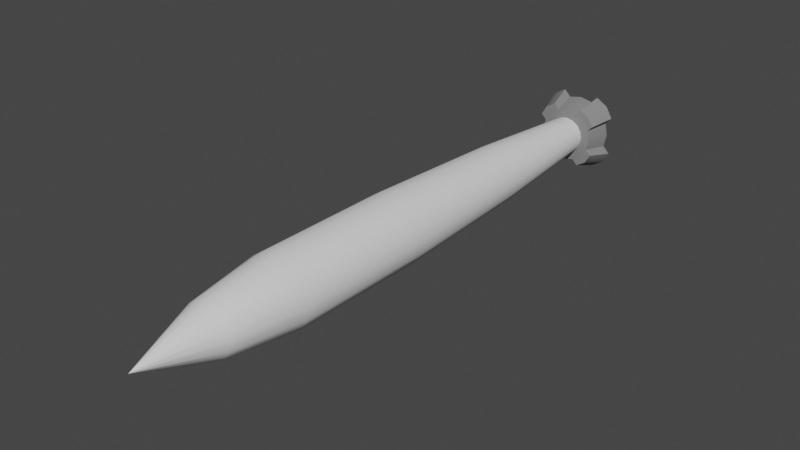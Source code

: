 # Source: small_thruster.blend  (saved by Blender 3.5.10; exported with 4.5.12 LTS)
import bpy
from mathutils import Matrix  # noqa: F401  (used for matrix-valued properties, if any)

bpy.ops.wm.read_factory_settings(use_empty=True)
scene = bpy.context.scene
scene.name = 'Scene'

# ---- collections
col_collection = bpy.data.collections.new('Collection'); scene.collection.children.link(col_collection)

# ---- materials (node trees are filled in below, after node groups)
mat_darkgrey = bpy.data.materials.new('DarkGrey')
mat_darkgrey.alpha_threshold = 0.0
mat_darkgrey.use_transparent_shadow = False
mat_darkgrey.diffuse_color = (0.2395, 0.2395, 0.2395, 1.0)
mat_darkgrey.roughness = 0.5

# ---- node groups
ng_auto_smooth = bpy.data.node_groups.new('Auto Smooth', 'GeometryNodeTree')
_s = ng_auto_smooth.interface.new_socket(name='Geometry', in_out='OUTPUT', socket_type='NodeSocketGeometry')
_s = ng_auto_smooth.interface.new_socket(name='Geometry', in_out='INPUT', socket_type='NodeSocketGeometry')
_s = ng_auto_smooth.interface.new_socket(name='Angle', in_out='INPUT', socket_type='NodeSocketFloat')
_s.subtype = 'ANGLE'
_s.min_value = 0.0
_s.max_value = 3.142
ng_auto_smooth.is_modifier = True
_N = ng_auto_smooth.nodes; _L = ng_auto_smooth.links
n0 = _N.new('NodeGroupOutput'); n0.name = 'Group Output'; n0.location = (480, -100)
n1 = _N.new('NodeGroupInput'); n1.name = 'Group Input'; n1.location = (-420, -300)
n2 = _N.new('NodeGroupInput'); n2.name = 'Group Input.001'; n2.location = (-60, -100)
n3 = _N.new('GeometryNodeSetShadeSmooth'); n3.name = 'Set Shade Smooth'; n3.location = (120, -100)
n3.domain = 'EDGE'
n4 = _N.new('GeometryNodeSetShadeSmooth'); n4.name = 'Set Shade Smooth.001'; n4.location = (300, -100)
n5 = _N.new('GeometryNodeInputMeshEdgeAngle'); n5.name = 'Edge Angle'; n5.location = (-420, -220)
n6 = _N.new('GeometryNodeInputEdgeSmooth'); n6.name = 'Is Edge Smooth'; n6.location = (-60, -160)
n7 = _N.new('GeometryNodeInputShadeSmooth'); n7.name = 'Is Face Smooth'; n7.location = (-240, -340)
n8 = _N.new('FunctionNodeBooleanMath'); n8.name = 'Boolean Math'; n8.location = (-60, -220)
n9 = _N.new('FunctionNodeCompare'); n9.name = 'Compare'; n9.location = (-240, -180)
n9.operation = 'LESS_EQUAL'
_L.new(n5.outputs[0], n9.inputs[0])
_L.new(n4.outputs[0], n0.inputs[0])
_L.new(n1.outputs[1], n9.inputs[1])
_L.new(n9.outputs[0], n8.inputs[0])
_L.new(n7.outputs[0], n8.inputs[1])
_L.new(n2.outputs[0], n3.inputs[0])
_L.new(n6.outputs[0], n3.inputs[1])
_L.new(n3.outputs[0], n4.inputs[0])
_L.new(n8.outputs[0], n3.inputs[2])
n0.is_active_output = True

# ---- material node trees

# ---- world
world_world = bpy.data.worlds.new('World'); scene.world = world_world
world_world.use_nodes = True; world_world.node_tree.nodes.clear()
_N = world_world.node_tree.nodes; _L = world_world.node_tree.links
n0 = _N.new('ShaderNodeOutputWorld'); n0.name = 'World Output'; n0.location = (300, 300)
n1 = _N.new('ShaderNodeBackground'); n1.name = 'Background'; n1.location = (10, 300)
n1.inputs[0].default_value = (0.05088, 0.05088, 0.05088, 1.0)
_L.new(n1.outputs[0], n0.inputs[0])
n0.is_active_output = True
world_world.color = (0.05088, 0.05088, 0.05088)
world_world.use_sun_shadow = False
world_world.sun_shadow_jitter_overblur = 0.0

# ---- meshes
me_flame = bpy.data.meshes.new('Flame')
me_flame.from_pydata([(0.0, 0.0625, 0.0), (0.07853, 0.03253, 1.75), (0.02392, 0.05774, 0.0), (0.03253, 0.07853, 1.75), (0.04419, 0.04419, 0.0), (-0.03253, -0.07853, 1.75), (0.05774, 0.02392, 0.0), (0.07853, -0.03253, 1.75), (0.0625, 0.0, 0.0), (0.03253, -0.07853, 1.75), (0.05774, -0.02392, 0.0), (-0.03253, 0.07853, 1.75), (0.04419, -0.04419, 0.0), (-0.07853, 0.03253, 1.75), (0.02392, -0.05774, 0.0), (-0.07853, -0.03253, 1.75), (0.0, -0.0625, 0.0), (-0.0601, 0.0601, 1.75), (-0.02392, -0.05774, 0.0), (-0.085, 0.0, 1.75), (-0.04419, -0.04419, 0.0), (-0.0601, -0.0601, 1.75), (-0.05774, -0.02392, 0.0), (0.0, -0.085, 1.75), (-0.0625, 0.0, 0.0), (0.0601, -0.0601, 1.75), (-0.05774, 0.02392, 0.0), (0.085, 0.0, 1.75), (-0.04419, 0.04419, 0.0), (0.0601, 0.0601, 1.75), (-0.02392, 0.05774, 0.0), (0.0, 0.085, 1.75), (0.0, 0.12, 1.0), (0.04592, 0.1109, 1.0), (0.08485, 0.08485, 1.0), (0.1109, 0.04592, 1.0), (0.12, 0.0, 1.0), (0.1109, -0.04592, 1.0), (0.08485, -0.08485, 1.0), (0.04592, -0.1109, 1.0), (0.0, -0.12, 1.0), (-0.04592, -0.1109, 1.0), (-0.08485, -0.08485, 1.0), (-0.1109, -0.04592, 1.0), (-0.12, 0.0, 1.0), (-0.1109, 0.04592, 1.0), (-0.08485, 0.08485, 1.0), (-0.04592, 0.1109, 1.0), (0.0, 0.12, 1.5), (0.04592, 0.1109, 1.5), (0.08485, 0.08485, 1.5), (0.1109, 0.04592, 1.5), (0.12, 0.0, 1.5), (0.1109, -0.04592, 1.5), (0.08485, -0.08485, 1.5), (0.04592, -0.1109, 1.5), (0.0, -0.12, 1.5), (-0.04592, -0.1109, 1.5), (-0.08485, -0.08485, 1.5), (-0.1109, -0.04592, 1.5), (-0.12, 0.0, 1.5), (-0.1109, 0.04592, 1.5), (-0.08485, 0.08485, 1.5), (-0.04592, 0.1109, 1.5), (0.0, 0.0, 2.0), (0.0, 0.0, 2.0), (0.0, 0.0, 2.0), (0.0, 0.0, 2.0), (0.0, 0.0, 2.0), (0.0, 0.0, 2.0), (0.0, 0.0, 2.0), (0.0, 0.0, 2.0), (0.0, 0.0, 2.0), (0.0, 0.0, 2.0), (0.0, 0.0, 2.0), (0.0, 0.0, 2.0), (0.0, 0.0, 2.0), (0.0, 0.0, 2.0), (0.0, 0.0, 2.0), (0.0, 0.0, 2.0), (0.0, 0.0, 0.0), (0.0, 0.01195, 0.0), (0.004572, -0.01104, 0.0), (0.008449, 0.008449, 0.0), (-0.008449, 0.008449, 0.0), (-0.004572, -0.01104, 0.0), (0.01195, 0.0, 0.0), (-0.01104, -0.004572, 0.0), (0.008449, -0.008449, 0.0), (0.004572, 0.01104, 0.0), (-0.01104, 0.004572, 0.0), (0.0, -0.01195, 0.0), (0.01104, 0.004572, 0.0), (-0.004572, 0.01104, 0.0), (-0.008449, -0.008449, 0.0), (0.01104, -0.004572, 0.0), (-0.01195, 0.0, 0.0), (-0.01765, 0.0, 0.0), (0.0163, -0.006753, 0.0), (-0.01248, -0.01248, 0.0), (-0.006753, 0.0163, 0.0), (0.0163, 0.006753, 0.0), (0.0, -0.01765, 0.0), (-0.0163, 0.006753, 0.0), (0.006753, 0.0163, 0.0), (0.01248, -0.01248, 0.0), (-0.0163, -0.006753, 0.0), (0.01765, 0.0, 0.0), (-0.006753, -0.0163, 0.0), (-0.01248, 0.01248, 0.0), (0.01248, 0.01248, 0.0), (0.006753, -0.0163, 0.0), (0.0, 0.01765, 0.0), (0.0, 0.1004, 0.5), (0.03841, 0.09273, 0.5), (0.07098, 0.07098, 0.5), (0.09273, 0.03841, 0.5), (0.1004, 0.0, 0.5), (0.09273, -0.03841, 0.5), (0.07098, -0.07098, 0.5), (0.03841, -0.09273, 0.5), (0.0, -0.1004, 0.5), (-0.07098, -0.07098, 0.5), (-0.09273, -0.03841, 0.5), (-0.1004, 0.0, 0.5), (-0.09273, 0.03841, 0.5), (-0.07098, 0.07098, 0.5), (-0.03841, 0.09273, 0.5), (-0.03841, -0.09273, 0.5)], [], [(63, 11, 31, 48), (61, 13, 17, 62), (60, 19, 13, 61), (59, 15, 19, 60), (58, 21, 15, 59), (57, 5, 21, 58), (56, 23, 5, 57), (55, 9, 23, 56), (54, 25, 9, 55), (53, 7, 25, 54), (52, 27, 7, 53), (51, 1, 27, 52), (50, 29, 1, 51), (49, 3, 29, 50), (48, 31, 3, 49), (127, 47, 32, 113), (126, 46, 47, 127), (125, 45, 46, 126), (124, 44, 45, 125), (123, 43, 44, 124), (122, 42, 43, 123), (128, 41, 42, 122), (121, 40, 41, 128), (120, 39, 40, 121), (119, 38, 39, 120), (118, 37, 38, 119), (117, 36, 37, 118), (116, 35, 36, 117), (115, 34, 35, 116), (114, 33, 34, 115), (113, 32, 33, 114), (47, 63, 48, 32), (46, 62, 63, 47), (45, 61, 62, 46), (44, 60, 61, 45), (43, 59, 60, 44), (42, 58, 59, 43), (41, 57, 58, 42), (40, 56, 57, 41), (39, 55, 56, 40), (38, 54, 55, 39), (37, 53, 54, 38), (36, 52, 53, 37), (35, 51, 52, 36), (34, 50, 51, 35), (33, 49, 50, 34), (32, 48, 49, 33), (11, 79, 64, 31), (17, 78, 79, 11), (13, 77, 78, 17), (19, 76, 77, 13), (15, 75, 76, 19), (21, 74, 75, 15), (5, 73, 74, 21), (23, 72, 73, 5), (9, 71, 72, 23), (25, 70, 71, 9), (7, 69, 70, 25), (27, 68, 69, 7), (1, 67, 68, 27), (29, 66, 67, 1), (3, 65, 66, 29), (31, 64, 65, 3), (62, 17, 11, 63), (87, 96, 80), (86, 95, 80), (85, 94, 80), (84, 93, 80), (83, 92, 80), (82, 91, 80), (96, 90, 80), (81, 89, 80), (95, 88, 80), (94, 87, 80), (93, 81, 80), (92, 86, 80), (91, 85, 80), (90, 84, 80), (89, 83, 80), (88, 82, 80), (106, 97, 96, 87), (107, 98, 95, 86), (108, 99, 94, 85), (109, 100, 93, 84), (110, 101, 92, 83), (111, 102, 91, 82), (97, 103, 90, 96), (112, 104, 89, 81), (98, 105, 88, 95), (99, 106, 87, 94), (100, 112, 81, 93), (101, 107, 86, 92), (102, 108, 85, 91), (103, 109, 84, 90), (104, 110, 83, 89), (2, 4, 110, 104), (26, 28, 109, 103), (16, 18, 108, 102), (6, 8, 107, 101), (30, 0, 112, 100), (20, 22, 106, 99), (10, 12, 105, 98), (0, 2, 104, 112), (24, 26, 103, 97), (14, 16, 102, 111), (4, 6, 101, 110), (28, 30, 100, 109), (18, 20, 99, 108), (8, 10, 98, 107), (22, 24, 97, 106), (105, 111, 82, 88), (12, 14, 111, 105), (0, 113, 114, 2), (2, 114, 115, 4), (4, 115, 116, 6), (6, 116, 117, 8), (8, 117, 118, 10), (10, 118, 119, 12), (12, 119, 120, 14), (14, 120, 121, 16), (16, 121, 128, 18), (18, 128, 122, 20), (20, 122, 123, 22), (22, 123, 124, 24), (24, 124, 125, 26), (26, 125, 126, 28), (28, 126, 127, 30), (30, 127, 113, 0)])
me_flame.polygons.foreach_set('use_smooth', [True] * 128)
_k = set([(0, 2), (0, 30), (2, 4), (4, 6), (6, 8), (8, 10), (10, 12), (12, 14), (14, 16), (16, 18), (18, 20), (20, 22), (22, 24), (24, 26), (26, 28), (28, 30)])
me_flame.attributes.new('sharp_edge', 'BOOLEAN', 'EDGE').data.foreach_set('value', [ (min(e.vertices), max(e.vertices)) in _k for e in me_flame.edges])
_uv = me_flame.uv_layers.new(name='UVMap')
_uv.uv.foreach_set('vector', [0.0625, 0.875, 0.0625, 0.9375, 0.0, 0.9375, 0.0, 0.875, 0.1875, 0.875, 0.1875, 0.9375, 0.125, 0.9375, 0.125, 0.875, 0.25, 0.875, 0.25, 0.9375, 0.1875, 0.9375, 0.1875, 0.875, 0.3125, 0.875, 0.3125, 0.9375, 0.25, 0.9375, 0.25, 0.875, 0.375, 0.875, 0.375, 0.9375, 0.3125, 0.9375, 0.3125, 0.875, 0.4375, 0.875, 0.4375, 0.9375, 0.375, 0.9375, 0.375, 0.875, 0.5, 0.875, 0.5, 0.9375, 0.4375, 0.9375, 0.4375, 0.875, 0.5625, 0.875, 0.5625, 0.9375, 0.5, 0.9375, 0.5, 0.875, 0.625, 0.875, 0.625, 0.9375, 0.5625, 0.9375, 0.5625, 0.875, 0.6875, 0.875, 0.6875, 0.9375, 0.625, 0.9375, 0.625, 0.875, 0.75, 0.875, 0.75, 0.9375, 0.6875, 0.9375, 0.6875, 0.875, 0.8125, 0.875, 0.8125, 0.9375, 0.75, 0.9375, 0.75, 0.875, 0.875, 0.875, 0.875, 0.9375, 0.8125, 0.9375, 0.8125, 0.875, 0.9375, 0.875, 0.9375, 0.9375, 0.875, 0.9375, 0.875, 0.875, 1.0, 0.875, 1.0, 0.9375, 0.9375, 0.9375, 0.9375, 0.875, 0.0625, 0.625, 0.0625, 0.75, 0.0, 0.75, 0.0, 0.625, 0.125, 0.625, 0.125, 0.75, 0.0625, 0.75, 0.0625, 0.625, 0.1875, 0.625, 0.1875, 0.75, 0.125, 0.75, 0.125, 0.625, 0.25, 0.625, 0.25, 0.75, 0.1875, 0.75, 0.1875, 0.625, 0.3125, 0.625, 0.3125, 0.75, 0.25, 0.75, 0.25, 0.625, 0.375, 0.625, 0.375, 0.75, 0.3125, 0.75, 0.3125, 0.625, 0.4375, 0.625, 0.4375, 0.75, 0.375, 0.75, 0.375, 0.625, 0.5, 0.625, 0.5, 0.75, 0.4375, 0.75, 0.4375, 0.625, 0.5625, 0.625, 0.5625, 0.75, 0.5, 0.75, 0.5, 0.625, 0.625, 0.625, 0.625, 0.75, 0.5625, 0.75, 0.5625, 0.625, 0.6875, 0.625, 0.6875, 0.75, 0.625, 0.75, 0.625, 0.625, 0.75, 0.625, 0.75, 0.75, 0.6875, 0.75, 0.6875, 0.625, 0.8125, 0.625, 0.8125, 0.75, 0.75, 0.75, 0.75, 0.625, 0.875, 0.625, 0.875, 0.75, 0.8125, 0.75, 0.8125, 0.625, 0.9375, 0.625, 0.9375, 0.75, 0.875, 0.75, 0.875, 0.625, 1.0, 0.625, 1.0, 0.75, 0.9375, 0.75, 0.9375, 0.625, 0.0625, 0.75, 0.0625, 0.875, 0.0, 0.875, 0.0, 0.75, 0.125, 0.75, 0.125, 0.875, 0.0625, 0.875, 0.0625, 0.75, 0.1875, 0.75, 0.1875, 0.875, 0.125, 0.875, 0.125, 0.75, 0.25, 0.75, 0.25, 0.875, 0.1875, 0.875, 0.1875, 0.75, 0.3125, 0.75, 0.3125, 0.875, 0.25, 0.875, 0.25, 0.75, 0.375, 0.75, 0.375, 0.875, 0.3125, 0.875, 0.3125, 0.75, 0.4375, 0.75, 0.4375, 0.875, 0.375, 0.875, 0.375, 0.75, 0.5, 0.75, 0.5, 0.875, 0.4375, 0.875, 0.4375, 0.75, 0.5625, 0.75, 0.5625, 0.875, 0.5, 0.875, 0.5, 0.75, 0.625, 0.75, 0.625, 0.875, 0.5625, 0.875, 0.5625, 0.75, 0.6875, 0.75, 0.6875, 0.875, 0.625, 0.875, 0.625, 0.75, 0.75, 0.75, 0.75, 0.875, 0.6875, 0.875, 0.6875, 0.75, 0.8125, 0.75, 0.8125, 0.875, 0.75, 0.875, 0.75, 0.75, 0.875, 0.75, 0.875, 0.875, 0.8125, 0.875, 0.8125, 0.75, 0.9375, 0.75, 0.9375, 0.875, 0.875, 0.875, 0.875, 0.75, 1.0, 0.75, 1.0, 0.875, 0.9375, 0.875, 0.9375, 0.75, 0.0625, 0.9375, 0.0625, 1.0, 0.0, 1.0, 0.0, 0.9375, 0.125, 0.9375, 0.125, 1.0, 0.0625, 1.0, 0.0625, 0.9375, 0.1875, 0.9375, 0.1875, 1.0, 0.125, 1.0, 0.125, 0.9375, 0.25, 0.9375, 0.25, 1.0, 0.1875, 1.0, 0.1875, 0.9375, 0.3125, 0.9375, 0.3125, 1.0, 0.25, 1.0, 0.25, 0.9375, 0.375, 0.9375, 0.375, 1.0, 0.3125, 1.0, 0.3125, 0.9375, 0.4375, 0.9375, 0.4375, 1.0, 0.375, 1.0, 0.375, 0.9375, 0.5, 0.9375, 0.5, 1.0, 0.4375, 1.0, 0.4375, 0.9375, 0.5625, 0.9375, 0.5625, 1.0, 0.5, 1.0, 0.5, 0.9375, 0.625, 0.9375, 0.625, 1.0, 0.5625, 1.0, 0.5625, 0.9375, 0.6875, 0.9375, 0.6875, 1.0, 0.625, 1.0, 0.625, 0.9375, 0.75, 0.9375, 0.75, 1.0, 0.6875, 1.0, 0.6875, 0.9375, 0.8125, 0.9375, 0.8125, 1.0, 0.75, 1.0, 0.75, 0.9375, 0.875, 0.9375, 0.875, 1.0, 0.8125, 1.0, 0.8125, 0.9375, 0.9375, 0.9375, 0.9375, 1.0, 0.875, 1.0, 0.875, 0.9375, 1.0, 0.9375, 1.0, 1.0, 0.9375, 1.0, 0.9375, 0.9375, 0.125, 0.875, 0.125, 0.9375, 0.0625, 0.9375, 0.0625, 0.875, 0.3125, 0.0625, 0.25, 0.0625, 0.25, 0.0, 0.75, 0.0625, 0.6875, 0.0625, 0.6875, 0.0, 0.4375, 0.0625, 0.375, 0.0625, 0.375, 0.0, 0.125, 0.0625, 0.0625, 0.0625, 0.0625, 0.0, 0.875, 0.0625, 0.8125, 0.0625, 0.8125, 0.0, 0.5625, 0.0625, 0.5, 0.0625, 0.5, 0.0, 0.25, 0.0625, 0.1875, 0.0625, 0.1875, 0.0, 1.0, 0.0625, 0.9375, 0.0625, 0.9375, 0.0, 0.6875, 0.0625, 0.625, 0.0625, 0.625, 0.0, 0.375, 0.0625, 0.3125, 0.0625, 0.3125, 0.0, 0.0625, 0.0625, 0.0, 0.0625, 0.0, 0.0, 0.8125, 0.0625, 0.75, 0.0625, 0.75, 0.0, 0.5, 0.0625, 0.4375, 0.0625, 0.4375, 0.0, 0.1875, 0.0625, 0.125, 0.0625, 0.125, 0.0, 0.9375, 0.0625, 0.875, 0.0625, 0.875, 0.0, 0.625, 0.0625, 0.5625, 0.0625, 0.5625, 0.0, 0.3125, 0.125, 0.25, 0.125, 0.25, 0.0625, 0.3125, 0.0625, 0.75, 0.125, 0.6875, 0.125, 0.6875, 0.0625, 0.75, 0.0625, 0.4375, 0.125, 0.375, 0.125, 0.375, 0.0625, 0.4375, 0.0625, 0.125, 0.125, 0.0625, 0.125, 0.0625, 0.0625, 0.125, 0.0625, 0.875, 0.125, 0.8125, 0.125, 0.8125, 0.0625, 0.875, 0.0625, 0.5625, 0.125, 0.5, 0.125, 0.5, 0.0625, 0.5625, 0.0625, 0.25, 0.125, 0.1875, 0.125, 0.1875, 0.0625, 0.25, 0.0625, 1.0, 0.125, 0.9375, 0.125, 0.9375, 0.0625, 1.0, 0.0625, 0.6875, 0.125, 0.625, 0.125, 0.625, 0.0625, 0.6875, 0.0625, 0.375, 0.125, 0.3125, 0.125, 0.3125, 0.0625, 0.375, 0.0625, 0.0625, 0.125, 0.0, 0.125, 0.0, 0.0625, 0.0625, 0.0625, 0.8125, 0.125, 0.75, 0.125, 0.75, 0.0625, 0.8125, 0.0625, 0.5, 0.125, 0.4375, 0.125, 0.4375, 0.0625, 0.5, 0.0625, 0.1875, 0.125, 0.125, 0.125, 0.125, 0.0625, 0.1875, 0.0625, 0.9375, 0.125, 0.875, 0.125, 0.875, 0.0625, 0.9375, 0.0625, 0.9375, 0.5, 0.875, 0.5, 0.875, 0.125, 0.9375, 0.125, 0.1875, 0.5, 0.125, 0.5, 0.125, 0.125, 0.1875, 0.125, 0.5, 0.5, 0.4375, 0.5, 0.4375, 0.125, 0.5, 0.125, 0.8125, 0.5, 0.75, 0.5, 0.75, 0.125, 0.8125, 0.125, 0.0625, 0.5, 0.0, 0.5, 0.0, 0.125, 0.0625, 0.125, 0.375, 0.5, 0.3125, 0.5, 0.3125, 0.125, 0.375, 0.125, 0.6875, 0.5, 0.625, 0.5, 0.625, 0.125, 0.6875, 0.125, 1.0, 0.5, 0.9375, 0.5, 0.9375, 0.125, 1.0, 0.125, 0.25, 0.5, 0.1875, 0.5, 0.1875, 0.125, 0.25, 0.125, 0.5625, 0.5, 0.5, 0.5, 0.5, 0.125, 0.5625, 0.125, 0.875, 0.5, 0.8125, 0.5, 0.8125, 0.125, 0.875, 0.125, 0.125, 0.5, 0.0625, 0.5, 0.0625, 0.125, 0.125, 0.125, 0.4375, 0.5, 0.375, 0.5, 0.375, 0.125, 0.4375, 0.125, 0.75, 0.5, 0.6875, 0.5, 0.6875, 0.125, 0.75, 0.125, 0.3125, 0.5, 0.25, 0.5, 0.25, 0.125, 0.3125, 0.125, 0.625, 0.125, 0.5625, 0.125, 0.5625, 0.0625, 0.625, 0.0625, 0.625, 0.5, 0.5625, 0.5, 0.5625, 0.125, 0.625, 0.125, 1.0, 0.5, 1.0, 0.625, 0.9375, 0.625, 0.9375, 0.5, 0.9375, 0.5, 0.9375, 0.625, 0.875, 0.625, 0.875, 0.5, 0.875, 0.5, 0.875, 0.625, 0.8125, 0.625, 0.8125, 0.5, 0.8125, 0.5, 0.8125, 0.625, 0.75, 0.625, 0.75, 0.5, 0.75, 0.5, 0.75, 0.625, 0.6875, 0.625, 0.6875, 0.5, 0.6875, 0.5, 0.6875, 0.625, 0.625, 0.625, 0.625, 0.5, 0.625, 0.5, 0.625, 0.625, 0.5625, 0.625, 0.5625, 0.5, 0.5625, 0.5, 0.5625, 0.625, 0.5, 0.625, 0.5, 0.5, 0.5, 0.5, 0.5, 0.625, 0.4375, 0.625, 0.4375, 0.5, 0.4375, 0.5, 0.4375, 0.625, 0.375, 0.625, 0.375, 0.5, 0.375, 0.5, 0.375, 0.625, 0.3125, 0.625, 0.3125, 0.5, 0.3125, 0.5, 0.3125, 0.625, 0.25, 0.625, 0.25, 0.5, 0.25, 0.5, 0.25, 0.625, 0.1875, 0.625, 0.1875, 0.5, 0.1875, 0.5, 0.1875, 0.625, 0.125, 0.625, 0.125, 0.5, 0.125, 0.5, 0.125, 0.625, 0.0625, 0.625, 0.0625, 0.5, 0.0625, 0.5, 0.0625, 0.625, 0.0, 0.625, 0.0, 0.5])
me_flame.update()
me_flame.normals_split_custom_set([tuple(v) for v in zip(*[iter([-0.3818, 0.9217, 0.0689, -0.3725, 0.8994, 0.2287, 0.0, 0.9735, 0.2287, 0.0, 0.9976, 0.0689, -0.9217, 0.3818, 0.0689, -0.8994, 0.3725, 0.2287, -0.6884, 0.6884, 0.2287, -0.7054, 0.7054, 0.0689, -0.9976, -2.2e-07, 0.0689, -0.9735, -9.816e-08, 0.2287, -0.8994, 0.3725, 0.2287, -0.9217, 0.3818, 0.0689, -0.9217, -0.3818, 0.0689, -0.8994, -0.3725, 0.2287, -0.9735, -9.816e-08, 0.2287, -0.9976, -2.2e-07, 0.0689, -0.7054, -0.7054, 0.0689, -0.6884, -0.6884, 0.2287, -0.8994, -0.3725, 0.2287, -0.9217, -0.3818, 0.0689, -0.3818, -0.9217, 0.0689, -0.3725, -0.8994, 0.2287, -0.6884, -0.6884, 0.2287, -0.7054, -0.7054, 0.0689, 4.889e-09, -0.9976, 0.0689, 0.0, -0.9735, 0.2287, -0.3725, -0.8994, 0.2287, -0.3818, -0.9217, 0.0689, 0.3818, -0.9217, 0.0689, 0.3725, -0.8994, 0.2287, 0.0, -0.9735, 0.2287, 4.889e-09, -0.9976, 0.0689, 0.7054, -0.7054, 0.0689, 0.6884, -0.6884, 0.2287, 0.3725, -0.8994, 0.2287, 0.3818, -0.9217, 0.0689, 0.9217, -0.3818, 0.0689, 0.8994, -0.3725, 0.2287, 0.6884, -0.6884, 0.2287, 0.7054, -0.7054, 0.0689, 0.9976, -2.151e-07, 0.0689, 0.9735, -9.816e-08, 0.2287, 0.8994, -0.3725, 0.2287, 0.9217, -0.3818, 0.0689, 0.9217, 0.3818, 0.0689, 0.8994, 0.3725, 0.2287, 0.9735, -9.816e-08, 0.2287, 0.9976, -2.151e-07, 0.0689, 0.7054, 0.7054, 0.0689, 0.6884, 0.6884, 0.2287, 0.8994, 0.3725, 0.2287, 0.9217, 0.3818, 0.0689, 0.3818, 0.9217, 0.0689, 0.3725, 0.8994, 0.2287, 0.6884, 0.6884, 0.2287, 0.7054, 0.7054, 0.0689, 0.0, 0.9976, 0.0689, 0.0, 0.9735, 0.2287, 0.3725, 0.8994, 0.2287, 0.3818, 0.9217, 0.0689, -0.3821, 0.9224, -0.05726, -0.3826, 0.9237, -0.01957, 0.0, 0.9998, -0.01957, 0.0, 0.9984, -0.05726, -0.7059, 0.7059, -0.05726, -0.707, 0.707, -0.01957, -0.3826, 0.9237, -0.01957, -0.3821, 0.9224, -0.05726, -0.9224, 0.3821, -0.05726, -0.9237, 0.3826, -0.01957, -0.707, 0.707, -0.01957, -0.7059, 0.7059, -0.05726, -0.9984, -7.271e-08, -0.05726, -0.9998, -1.988e-07, -0.01957, -0.9237, 0.3826, -0.01957, -0.9224, 0.3821, -0.05726, -0.9224, -0.3821, -0.05726, -0.9237, -0.3826, -0.01957, -0.9998, -1.988e-07, -0.01957, -0.9984, -7.271e-08, -0.05726, -0.7059, -0.7059, -0.05726, -0.707, -0.707, -0.01957, -0.9237, -0.3826, -0.01957, -0.9224, -0.3821, -0.05726, -0.3821, -0.9224, -0.05726, -0.3826, -0.9237, -0.01957, -0.707, -0.707, -0.01957, -0.7059, -0.7059, -0.05726, 0.0, -0.9984, -0.05726, 0.0, -0.9998, -0.01957, -0.3826, -0.9237, -0.01957, -0.3821, -0.9224, -0.05726, 0.3821, -0.9224, -0.05726, 0.3826, -0.9237, -0.01957, 0.0, -0.9998, -0.01957, 0.0, -0.9984, -0.05726, 0.7059, -0.7059, -0.05726, 0.707, -0.707, -0.01957, 0.3826, -0.9237, -0.01957, 0.3821, -0.9224, -0.05726, 0.9224, -0.3821, -0.05726, 0.9237, -0.3826, -0.01957, 0.707, -0.707, -0.01957, 0.7059, -0.7059, -0.05726, 0.9984, -6.786e-08, -0.05726, 0.9998, -1.988e-07, -0.01957, 0.9237, -0.3826, -0.01957, 0.9224, -0.3821, -0.05726, 0.9224, 0.3821, -0.05726, 0.9237, 0.3826, -0.01957, 0.9998, -1.988e-07, -0.01957, 0.9984, -6.786e-08, -0.05726, 0.7059, 0.7059, -0.05726, 0.707, 0.707, -0.01957, 0.9237, 0.3826, -0.01957, 0.9224, 0.3821, -0.05726, 0.3821, 0.9224, -0.05726, 0.3826, 0.9237, -0.01957, 0.707, 0.707, -0.01957, 0.7059, 0.7059, -0.05726, 0.0, 0.9984, -0.05726, 0.0, 0.9998, -0.01957, 0.3826, 0.9237, -0.01957, 0.3821, 0.9224, -0.05726, -0.3826, 0.9237, -0.01957, -0.3818, 0.9217, 0.0689, 0.0, 0.9976, 0.0689, 0.0, 0.9998, -0.01957, -0.707, 0.707, -0.01957, -0.7054, 0.7054, 0.0689, -0.3818, 0.9217, 0.0689, -0.3826, 0.9237, -0.01957, -0.9237, 0.3826, -0.01957, -0.9217, 0.3818, 0.0689, -0.7054, 0.7054, 0.0689, -0.707, 0.707, -0.01957, -0.9998, -1.988e-07, -0.01957, -0.9976, -2.2e-07, 0.0689, -0.9217, 0.3818, 0.0689, -0.9237, 0.3826, -0.01957, -0.9237, -0.3826, -0.01957, -0.9217, -0.3818, 0.0689, -0.9976, -2.2e-07, 0.0689, -0.9998, -1.988e-07, -0.01957, -0.707, -0.707, -0.01957, -0.7054, -0.7054, 0.0689, -0.9217, -0.3818, 0.0689, -0.9237, -0.3826, -0.01957, -0.3826, -0.9237, -0.01957, -0.3818, -0.9217, 0.0689, -0.7054, -0.7054, 0.0689, -0.707, -0.707, -0.01957, 0.0, -0.9998, -0.01957, 4.889e-09, -0.9976, 0.0689, -0.3818, -0.9217, 0.0689, -0.3826, -0.9237, -0.01957, 0.3826, -0.9237, -0.01957, 0.3818, -0.9217, 0.0689, 4.889e-09, -0.9976, 0.0689, 0.0, -0.9998, -0.01957, 0.707, -0.707, -0.01957, 0.7054, -0.7054, 0.0689, 0.3818, -0.9217, 0.0689, 0.3826, -0.9237, -0.01957, 0.9237, -0.3826, -0.01957, 0.9217, -0.3818, 0.0689, 0.7054, -0.7054, 0.0689, 0.707, -0.707, -0.01957, 0.9998, -1.988e-07, -0.01957, 0.9976, -2.151e-07, 0.0689, 0.9217, -0.3818, 0.0689, 0.9237, -0.3826, -0.01957, 0.9237, 0.3826, -0.01957, 0.9217, 0.3818, 0.0689, 0.9976, -2.151e-07, 0.0689, 0.9998, -1.988e-07, -0.01957, 0.707, 0.707, -0.01957, 0.7054, 0.7054, 0.0689, 0.9217, 0.3818, 0.0689, 0.9237, 0.3826, -0.01957, 0.3826, 0.9237, -0.01957, 0.3818, 0.9217, 0.0689, 0.7054, 0.7054, 0.0689, 0.707, 0.707, -0.01957, 0.0, 0.9998, -0.01957, 0.0, 0.9976, 0.0689, 0.3818, 0.9217, 0.0689, 0.3826, 0.9237, -0.01957, -0.3725, 0.8994, 0.2287, -0.3623, 0.8746, 0.3219, 0.0, 0.9468, 0.3219, 0.0, 0.9735, 0.2287, -0.6884, 0.6884, 0.2287, -0.6692, 0.6692, 0.3218, -0.3623, 0.8746, 0.3219, -0.3725, 0.8994, 0.2287, -0.8994, 0.3725, 0.2287, -0.8747, 0.3623, 0.3219, -0.6692, 0.6692, 0.3218, -0.6884, 0.6884, 0.2287, -0.9735, -9.816e-08, 0.2287, -0.9468, 0.0, 0.3219, -0.8747, 0.3623, 0.3219, -0.8994, 0.3725, 0.2287, -0.8994, -0.3725, 0.2287, -0.8747, -0.3623, 0.3219, -0.9468, 0.0, 0.3219, -0.9735, -9.816e-08, 0.2287, -0.6884, -0.6884, 0.2287, -0.6693, -0.6693, 0.3218, -0.8747, -0.3623, 0.3219, -0.8994, -0.3725, 0.2287, -0.3725, -0.8994, 0.2287, -0.3622, -0.8745, 0.3218, -0.6693, -0.6693, 0.3218, -0.6884, -0.6884, 0.2287, 0.0, -0.9735, 0.2287, 0.0, -0.9468, 0.3219, -0.3622, -0.8745, 0.3218, -0.3725, -0.8994, 0.2287, 0.3725, -0.8994, 0.2287, 0.3622, -0.8744, 0.3218, 0.0, -0.9468, 0.3219, 0.0, -0.9735, 0.2287, 0.6884, -0.6884, 0.2287, 0.6693, -0.6693, 0.3218, 0.3622, -0.8744, 0.3218, 0.3725, -0.8994, 0.2287, 0.8994, -0.3725, 0.2287, 0.8747, -0.3623, 0.3219, 0.6693, -0.6693, 0.3218, 0.6884, -0.6884, 0.2287, 0.9735, -9.816e-08, 0.2287, 0.9468, 0.0, 0.3219, 0.8747, -0.3623, 0.3219, 0.8994, -0.3725, 0.2287, 0.8994, 0.3725, 0.2287, 0.8747, 0.3623, 0.3219, 0.9468, 0.0, 0.3219, 0.9735, -9.816e-08, 0.2287, 0.6884, 0.6884, 0.2287, 0.6692, 0.6692, 0.3218, 0.8747, 0.3623, 0.3219, 0.8994, 0.3725, 0.2287, 0.3725, 0.8994, 0.2287, 0.3623, 0.8747, 0.3219, 0.6692, 0.6692, 0.3218, 0.6884, 0.6884, 0.2287, 0.0, 0.9735, 0.2287, 0.0, 0.9468, 0.3219, 0.3623, 0.8747, 0.3219, 0.3725, 0.8994, 0.2287, -0.7054, 0.7054, 0.0689, -0.6884, 0.6884, 0.2287, -0.3725, 0.8994, 0.2287, -0.3818, 0.9217, 0.0689, 0.0, 0.0, -1.0, 0.0, 0.0, -1.0, 0.0, 0.0, -1.0, 0.0, 0.0, -1.0, 0.0, 0.0, -1.0, 0.0, 0.0, -1.0, 0.0, 0.0, -1.0, 0.0, 0.0, -1.0, 0.0, 0.0, -1.0, 0.0, 0.0, -1.0, 0.0, 0.0, -1.0, 0.0, 0.0, -1.0, 0.0, 0.0, -1.0, 0.0, 0.0, -1.0, 0.0, 0.0, -1.0, 0.0, 0.0, -1.0, 0.0, 0.0, -1.0, 0.0, 0.0, -1.0, 0.0, 0.0, -1.0, 0.0, 0.0, -1.0, 0.0, 0.0, -1.0, 0.0, 0.0, -1.0, 0.0, 0.0, -1.0, 0.0, 0.0, -1.0, 0.0, 0.0, -1.0, 0.0, 0.0, -1.0, 0.0, 0.0, -1.0, 0.0, 0.0, -1.0, 0.0, 0.0, -1.0, 0.0, 0.0, -1.0, 0.0, 0.0, -1.0, 0.0, 0.0, -1.0, 0.0, 0.0, -1.0, 0.0, 0.0, -1.0, 0.0, 0.0, -1.0, 0.0, 0.0, -1.0, 0.0, 0.0, -1.0, 0.0, 0.0, -1.0, 0.0, 0.0, -1.0, 0.0, 0.0, -1.0, 0.0, 0.0, -1.0, 0.0, 0.0, -1.0, 0.0, 0.0, -1.0, 0.0, 0.0, -1.0, 0.0, 0.0, -1.0, 0.0, 0.0, -1.0, 0.0, 0.0, -1.0, 0.0, 0.0, -1.0, 0.0, 0.0, -1.0, 0.0, 0.0, -1.0, 0.0, 0.0, -1.0, 0.0, 0.0, -1.0, 0.0, 0.0, -1.0, 0.0, 0.0, -1.0, 0.0, 0.0, -1.0, 0.0, 0.0, -1.0, 0.0, 0.0, -1.0, 0.0, 0.0, -1.0, 0.0, 0.0, -1.0, 0.0, 0.0, -1.0, 0.0, 0.0, -1.0, 0.0, 0.0, -1.0, 0.0, 0.0, -1.0, 0.0, 0.0, -1.0, 0.0, 0.0, -1.0, 0.0, 0.0, -1.0, 0.0, 0.0, -1.0, 0.0, 0.0, -1.0, 0.0, 0.0, -1.0, 0.0, 0.0, -1.0, 0.0, 0.0, -1.0, 0.0, 0.0, -1.0, 0.0, 0.0, -1.0, 0.0, 0.0, -1.0, 0.0, 0.0, -1.0, 0.0, 0.0, -1.0, 0.0, 0.0, -1.0, 0.0, 0.0, -1.0, 0.0, 0.0, -1.0, 0.0, 0.0, -1.0, 0.0, 0.0, -1.0, 0.0, 0.0, -1.0, 0.0, 0.0, -1.0, 0.0, 0.0, -1.0, 0.0, 0.0, -1.0, 0.0, 0.0, -1.0, 0.0, 0.0, -1.0, 0.0, 0.0, -1.0, 0.0, 0.0, -1.0, 0.0, 0.0, -1.0, 0.0, 0.0, -1.0, 0.0, 0.0, -1.0, 0.0, 0.0, -1.0, 0.0, 0.0, -1.0, 0.0, 0.0, -1.0, 0.0, 0.0, -1.0, 0.0, 0.0, -1.0, 0.0, 0.0, -1.0, 0.0, 0.0, -1.0, 0.0, 0.0, -1.0, 0.0, 0.0, -1.0, 0.0, 0.0, -1.0, 0.0, 0.0, -1.0, 0.0, 0.0, -1.0, 0.0, 0.0, -1.0, 0.0, 0.0, -1.0, 0.0, 0.0, -1.0, 0.0, 0.0, -1.0, 0.0, 0.0, -1.0, 0.0, 0.0, -1.0, 0.0, 0.0, -1.0, 0.0, 0.0, -1.0, 0.0, 0.0, -1.0, 0.0, 0.0, -1.0, 0.0, 0.0, -1.0, 0.0, 0.0, -1.0, 0.0, 0.0, -1.0, 0.0, 0.0, -1.0, 0.0, 0.0, -1.0, 0.0, 0.0, -1.0, 0.0, 0.0, -1.0, 0.0, 0.0, -1.0, 0.0, 0.0, -1.0, 0.0, 0.0, -1.0, 0.0, 0.0, -1.0, 0.0, 0.0, -1.0, 0.0, 0.0, -1.0, 0.0, 0.0, -1.0, 0.0, 0.0, -1.0, 0.0, 0.0, -1.0, 0.0, 0.0, -1.0, 0.0, 0.0, -1.0, 0.0, 0.0, -1.0, 0.0, 0.0, -1.0, 0.0, 0.0, -1.0, 0.0, 0.0, -1.0, 0.0, 0.0, -1.0, 0.0, 0.0, -1.0, 0.0, 0.0, -1.0, 0.0, 0.0, -1.0, 0.0, 0.0, -1.0, 0.0, 0.0, -1.0, 0.0, 0.0, -1.0, 0.0, 0.0, -1.0, 0.0, 0.0, -1.0, 0.0, 0.0, -1.0, 0.0, 0.0, -1.0, 0.0, 0.0, -1.0, 0.0, 0.0, -1.0, 0.0, 0.0, -1.0, 0.0, 0.0, -1.0, 0.0, 0.0, -1.0, 0.0, 0.0, -1.0, 0.0, 0.0, -1.0, 0.0, 0.0, -1.0, 0.0, 0.0, -1.0, 0.0, 0.0, -1.0, 0.0, 0.0, -1.0, 0.0, 0.0, -1.0, 0.0, 0.0, -1.0, 0.0, 0.0, -1.0, 0.0, 0.0, -1.0, 0.0, 0.0, -1.0, 0.0, 0.0, -1.0, 0.0, 0.0, -1.0, 0.0, 0.0, -1.0, 0.0, 0.0, -1.0, 0.0, 0.0, -1.0, 0.0, 0.0, -1.0, 0.0, 0.0, -1.0, 0.0, 0.0, -1.0, 0.0, 0.0, -1.0, 0.0, 0.0, -1.0, 0.0, 0.0, -1.0, 0.0, 0.0, -1.0, 0.0, 0.0, -1.0, 0.0, 0.9971, -0.07553, 0.0, 0.9984, -0.05726, 0.3821, 0.9224, -0.05726, 0.3816, 0.9212, -0.07553, 0.3816, 0.9212, -0.07553, 0.3821, 0.9224, -0.05726, 0.7059, 0.7059, -0.05726, 0.7051, 0.7051, -0.07553, 0.7051, 0.7051, -0.07553, 0.7059, 0.7059, -0.05726, 0.9224, 0.3821, -0.05726, 0.9212, 0.3816, -0.07553, 0.9212, 0.3816, -0.07553, 0.9224, 0.3821, -0.05726, 0.9984, -6.786e-08, -0.05726, 0.9971, 0.0, -0.07553, 0.9971, 0.0, -0.07553, 0.9984, -6.786e-08, -0.05726, 0.9224, -0.3821, -0.05726, 0.9212, -0.3816, -0.07553, 0.9212, -0.3816, -0.07553, 0.9224, -0.3821, -0.05726, 0.7059, -0.7059, -0.05726, 0.7051, -0.7051, -0.07553, 0.7051, -0.7051, -0.07553, 0.7059, -0.7059, -0.05726, 0.3821, -0.9224, -0.05726, 0.3816, -0.9212, -0.07553, 0.3816, -0.9212, -0.07553, 0.3821, -0.9224, -0.05726, 0.0, -0.9984, -0.05726, 0.0, -0.9971, -0.07553, 0.0, -0.9971, -0.07553, 0.0, -0.9984, -0.05726, -0.3821, -0.9224, -0.05726, -0.3816, -0.9212, -0.07553, -0.3816, -0.9212, -0.07553, -0.3821, -0.9224, -0.05726, -0.7059, -0.7059, -0.05726, -0.7051, -0.7051, -0.07553, -0.7051, -0.7051, -0.07553, -0.7059, -0.7059, -0.05726, -0.9224, -0.3821, -0.05726, -0.9212, -0.3816, -0.07553, -0.9212, -0.3816, -0.07553, -0.9224, -0.3821, -0.05726, -0.9984, -7.271e-08, -0.05726, -0.9971, 0.0, -0.07553, -0.9971, 0.0, -0.07553, -0.9984, -7.271e-08, -0.05726, -0.9224, 0.3821, -0.05726, -0.9212, 0.3816, -0.07553, -0.9212, 0.3816, -0.07553, -0.9224, 0.3821, -0.05726, -0.7059, 0.7059, -0.05726, -0.7051, 0.7051, -0.07553, -0.7051, 0.7051, -0.07553, -0.7059, 0.7059, -0.05726, -0.3821, 0.9224, -0.05726, -0.3816, 0.9212, -0.07553, -0.3816, 0.9212, -0.07553, -0.3821, 0.9224, -0.05726, 0.0, 0.9984, -0.05726, 0.0, 0.9971, -0.07553])] * 3)])
me_cube_052 = bpy.data.meshes.new('Cube.052')
me_cube_052.from_pydata([(-0.02809, -0.0255, 0.02809), (-0.01862, 0.0174, 0.01862), (-0.0367, -0.0255, 0.0152), (-0.02433, 0.0174, 0.01008), (-0.03972, -0.0255, -1.837e-07), (-0.02633, 0.0174, -2.81e-07), (-0.0367, -0.0255, -0.0152), (-0.02433, 0.0174, -0.01008), (-0.02809, -0.0255, -0.02809), (-0.01862, 0.0174, -0.01862), (-0.0152, -0.0255, -0.0367), (-0.01008, 0.0174, -0.02433), (8.009e-08, -0.0255, -0.03972), (7.544e-08, 0.0174, -0.02633), (0.0152, -0.0255, -0.0367), (0.01008, 0.0174, -0.02433), (0.02809, -0.0255, -0.02809), (0.01862, 0.0174, -0.01862), (0.0367, -0.0255, -0.0152), (0.02433, 0.0174, -0.01008), (0.03972, -0.0255, -2.88e-07), (0.02633, 0.0174, -2.801e-07), (0.0367, -0.0255, 0.0152), (0.02433, 0.0174, 0.01008), (0.02809, -0.0255, 0.02809), (0.01862, 0.0174, 0.01862), (0.0152, -0.0255, 0.0367), (0.01008, 0.0174, 0.02433), (7.823e-08, -0.0255, 0.03972), (7.544e-08, 0.0174, 0.02633), (-0.0152, -0.0255, 0.0367), (-0.01008, 0.0174, 0.02433), (-0.04024, -0.02402, 0.04024), (-0.05258, -0.02402, 0.02178), (-0.05691, -0.02402, -1.835e-07), (-0.05258, -0.02402, -0.02178), (-0.04024, -0.02402, -0.04024), (-0.02178, -0.02402, -0.05258), (8.009e-08, -0.02402, -0.05691), (0.02178, -0.02402, -0.05258), (0.04024, -0.02402, -0.04024), (0.05258, -0.02402, -0.02178), (0.05691, -0.02402, -1.854e-07), (0.05258, -0.02402, 0.02178), (0.04024, -0.02402, 0.04024), (0.02178, -0.02402, 0.05258), (-2.421e-08, -0.02402, 0.05691), (-0.02178, -0.02402, 0.05258), (-0.05013, 0.02865, 0.05013), (-0.0655, 0.02865, 0.02713), (-0.0709, 0.02865, -1.754e-07), (-0.0655, 0.02865, -0.02713), (-0.05013, 0.02865, -0.05013), (-0.02713, 0.02865, -0.0655), (-2.98e-08, 0.02865, -0.0709), (0.02713, 0.02865, -0.0655), (0.05013, 0.02865, -0.05013), (0.0655, 0.02865, -0.02713), (0.0709, 0.02865, -1.791e-07), (0.0655, 0.02865, 0.02713), (0.05013, 0.02865, 0.05013), (0.02713, 0.02865, 0.0655), (-2.98e-08, 0.02865, 0.0709), (-0.02713, 0.02865, 0.0655), (-0.05214, -0.02402, 0.05214), (-0.06358, -0.02402, 0.03277), (0.03277, -0.02402, -0.06358), (0.05214, -0.02402, -0.05214), (0.06358, -0.02402, -0.03277), (-0.03277, -0.02402, 0.06358), (-0.06496, 0.02865, 0.06496), (-0.0792, 0.02865, 0.04083), (0.04083, 0.02865, -0.0792), (0.06496, 0.02865, -0.06496), (0.0792, 0.02865, -0.04083), (-0.04083, 0.02865, 0.07919), (-0.06314, -0.02402, -0.03234), (-0.05167, -0.02402, -0.05167), (-0.03234, -0.02402, -0.06314), (0.06314, -0.02402, 0.03234), (0.05167, -0.02402, 0.05167), (0.03234, -0.02402, 0.06314), (-0.07865, 0.02865, -0.04029), (-0.06437, 0.02865, -0.06437), (-0.04029, 0.02865, -0.07865), (0.07865, 0.02865, 0.04028), (0.06437, 0.02865, 0.06437), (0.04029, 0.02865, 0.07865)], [], [(0, 2, 3, 1), (2, 4, 5, 3), (4, 6, 7, 5), (6, 8, 9, 7), (8, 10, 11, 9), (10, 12, 13, 11), (12, 14, 15, 13), (14, 16, 17, 15), (16, 18, 19, 17), (18, 20, 21, 19), (20, 22, 23, 21), (22, 24, 25, 23), (24, 26, 27, 25), (26, 28, 29, 27), (3, 5, 7, 9, 11, 13, 15, 17, 19, 21, 23, 25, 27, 29, 31, 1), (28, 30, 31, 29), (30, 0, 1, 31), (10, 37, 38, 12), (20, 42, 43, 22), (30, 47, 32, 0), (6, 35, 36, 8), (16, 40, 41, 18), (26, 45, 46, 28), (2, 33, 34, 4), (12, 38, 39, 14), (22, 43, 44, 24), (8, 36, 37, 10), (18, 41, 42, 20), (28, 46, 47, 30), (4, 34, 35, 6), (14, 39, 40, 16), (0, 32, 33, 2), (24, 44, 45, 26), (36, 35, 76, 77), (38, 37, 53, 54), (46, 45, 61, 62), (39, 38, 54, 55), (47, 46, 62, 63), (56, 57, 74, 73), (39, 55, 72, 66), (55, 56, 73, 72), (49, 33, 65, 71), (34, 33, 49, 50), (42, 41, 57, 58), (35, 34, 50, 51), (43, 42, 58, 59), (59, 60, 86, 85), (52, 53, 84, 83), (45, 44, 80, 81), (67, 66, 72, 73), (65, 64, 70, 71), (64, 69, 75, 70), (68, 67, 73, 74), (63, 48, 70, 75), (47, 63, 75, 69), (33, 32, 64, 65), (57, 41, 68, 74), (40, 39, 66, 67), (41, 40, 67, 68), (32, 47, 69, 64), (48, 49, 71, 70), (81, 80, 86, 87), (77, 76, 82, 83), (80, 79, 85, 86), (78, 77, 83, 84), (35, 51, 82, 76), (60, 61, 87, 86), (53, 37, 78, 84), (61, 45, 81, 87), (37, 36, 77, 78), (43, 59, 85, 79), (44, 43, 79, 80), (51, 52, 83, 82)])
me_cube_052.polygons.foreach_set('use_smooth', [1, 1, 1, 1, 1, 1, 1, 1, 1, 1, 1, 1, 1, 1, 1, 1, 1, 1, 1, 1, 1, 1, 1, 1, 1, 1, 1, 1, 1, 1, 1, 1, 1, 1, 1, 1, 1, 1, 0, 1, 0, 1, 1, 1, 1, 1, 0, 0, 1, 1, 1, 1, 1, 0, 1, 1, 1, 1, 1, 1, 0, 1, 1, 1, 1, 1, 0, 1, 1, 1, 1, 1, 0])
me_cube_052.materials.append(mat_darkgrey)
me_cube_052.use_remesh_preserve_volume = False
me_cube_052.use_remesh_preserve_attributes = False
me_cube_052.use_mirror_vertex_groups = False
me_cube_052.update()

# ---- objects
ob_flame = bpy.data.objects.new('Flame', me_flame)
ob_outlet = bpy.data.objects.new('Outlet', me_cube_052)

# ---- transforms, parenting, visibility, modifiers, constraints
ob_flame.location = (0.0, 0.0, 0.0)
ob_flame.rotation_euler = (1.571, -0.0, 0.0)
ob_outlet.location = (0.0, 0.0, 0.0)
ob_outlet.scale = (1.667, 1.667, 1.667)
ob_outlet.lineart.crease_threshold = 0.0
_m = ob_outlet.modifiers.new('Auto Smooth', 'NODES')
_m.node_group = ng_auto_smooth
_gi = [s.identifier for s in ng_auto_smooth.interface.items_tree if s.item_type == 'SOCKET' and s.in_out == 'INPUT']
_m[_gi[1]] = 0.5236  # Angle

# ---- collection membership
col_collection.objects.link(ob_flame)
col_collection.objects.link(ob_outlet)

# ---- scene / render settings (as saved in the file)
scene.frame_start = 1; scene.frame_end = 250; scene.frame_set(1)
scene.render.engine = 'BLENDER_EEVEE_NEXT'
scene.cycles.sampling_pattern = 'TABULATED_SOBOL'
scene.view_settings.view_transform = 'Filmic'
bpy.context.view_layer.update()

# ---- added for rendering (the .blend has no active camera and no usable light): camera, sun
cam_auto = bpy.data.cameras.new('AutoCamera')
cam_auto.lens = 50.0
cam_auto.sensor_width = 36.0
cam_auto.clip_end = 1000.0
ob_auto_camera = bpy.data.objects.new('AutoCamera', cam_auto)
scene.collection.objects.link(ob_auto_camera)
ob_auto_camera.location = (1.92586, -3.28716, 1.54069)
ob_auto_camera.rotation_euler = (1.09748, -7.21219e-08, 0.694738)
scene.camera = ob_auto_camera
light_auto_sun = bpy.data.lights.new('AutoSun', 'SUN')
light_auto_sun.energy = 3.0
light_auto_sun.angle = 0.0523599
ob_auto_sun = bpy.data.objects.new('AutoSun', light_auto_sun)
scene.collection.objects.link(ob_auto_sun)
ob_auto_sun.rotation_euler = (0.872665, 0.174533, 0.523599)
bpy.context.view_layer.update()
